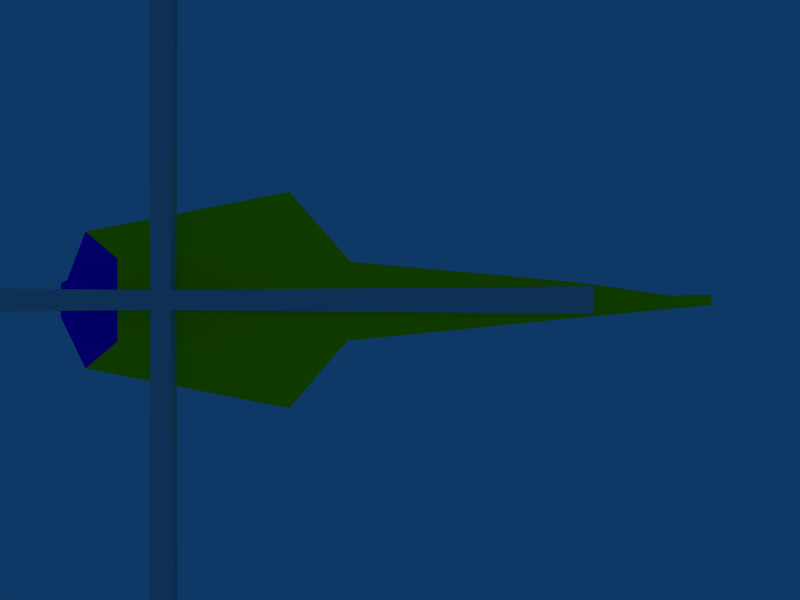 # Source: copter1-1.blend  (saved by Blender 2.49.2; exported with 4.5.12 LTS)
import bpy
from mathutils import Matrix  # noqa: F401  (used for matrix-valued properties, if any)

bpy.ops.wm.read_factory_settings(use_empty=True)
scene = bpy.context.scene
scene.name = 'Scene'

# ---- collections
col_collection_1 = bpy.data.collections.new('Collection 1'); scene.collection.children.link(col_collection_1)

# ---- materials (node trees are filled in below, after node groups)
mat_material_001 = bpy.data.materials.new('Material.001')
mat_material_001.alpha_threshold = 0.0
mat_material_001.diffuse_color = (0.9375, 1.0, 0.0, 1.0)
mat_material_001.roughness = 0.5
mat_material_001.specular_intensity = 0.7035
mat_material_001.line_color = (0.0, 0.0, 0.0, 1.0)
mat_material_002 = bpy.data.materials.new('Material.002')
mat_material_002.alpha_threshold = 0.0
mat_material_002.diffuse_color = (0.1665, 0.0, 1.0, 1.0)
mat_material_002.roughness = 0.5
mat_material_002.specular_intensity = 0.7035
mat_material_002.line_color = (0.0, 0.0, 0.0, 1.0)

# ---- material node trees

# ---- world
world_world = bpy.data.worlds.new('World'); scene.world = world_world
world_world.color = (0.05656, 0.2208, 0.4)
world_world.use_sun_shadow = False
world_world.sun_shadow_jitter_overblur = 0.0
world_world.cycles.sampling_method = 'MANUAL'
world_world.cycles.sample_map_resolution = 256

# ---- cameras
cam_camera = bpy.data.cameras.new('Camera')
cam_camera.passepartout_alpha = 0.2
cam_camera.clip_end = 100.0
cam_camera.lens = 35.0
cam_camera.ortho_scale = 7.314
cam_camera.show_passepartout = False
cam_camera.show_safe_areas = True
cam_camera.dof.focus_distance = 0.0
cam_camera.dof.aperture_fstop = 128.0

# ---- lights
light_spot = bpy.data.lights.new('Spot', 'POINT')
light_spot.transmission_factor = 0.0
light_spot.cutoff_distance = 30.0
light_spot.energy = 100.0
light_spot.shadow_buffer_clip_start = 1.001
light_spot.shadow_soft_size = 1.0
light_spot.shadow_maximum_resolution = 0.006
light_spot.use_absolute_resolution = True
light_spot.cycles.use_multiple_importance_sampling = False

# ---- meshes
me_cube_001 = bpy.data.meshes.new('Cube.001')
me_cube_001.from_pydata([(1.0, 1.0, -1.0), (1.0, -1.0, -1.0), (-1.0, -1.0, -1.0), (-1.0, 1.0, -1.0), (1.0, 1.0, 1.0), (1.0, -1.0, 1.0), (-1.0, -1.0, 1.0), (-1.0, 1.0, 1.0), (1.387, 43.01, 0.3288), (1.387, 43.01, -0.3288), (-1.387, 43.01, -0.3288), (-1.387, 43.01, 0.3288), (-43.01, -1.387, -0.3288), (-43.01, -1.387, 0.3288), (-43.01, 1.387, 0.3288), (-43.01, 1.387, -0.3288), (1.387, -43.01, -0.3288), (1.387, -43.01, 0.3288), (-1.387, -43.01, 0.3288), (-1.387, -43.01, -0.3288), (43.01, 1.387, -0.3288), (43.01, 1.387, 0.3288), (43.01, -1.387, 0.3288), (43.01, -1.387, -0.3288)], [], [(0, 1, 2, 3), (4, 7, 6, 5), (0, 9, 8, 4), (9, 0, 3, 10), (7, 11, 10, 3), (4, 8, 11, 7), (8, 9, 10, 11), (6, 13, 12, 2), (7, 14, 13, 6), (3, 15, 14, 7), (2, 12, 15, 3), (12, 13, 14, 15), (5, 17, 16, 1), (6, 18, 17, 5), (2, 19, 18, 6), (1, 16, 19, 2), (16, 17, 18, 19), (20, 0, 4, 21), (5, 22, 21, 4), (1, 23, 22, 5), (0, 20, 23, 1), (20, 21, 22, 23)])
me_cube_001.use_remesh_preserve_volume = False
me_cube_001.use_remesh_preserve_attributes = False
me_cube_001.use_mirror_vertex_groups = False
me_cube_001.update()
me_cube = bpy.data.meshes.new('Cube')
me_cube.from_pydata([(0.5692, 0.3648, -0.08616), (0.5692, -0.3909, -0.08616), (-1.0, -1.042, -0.8045), (-1.0, 1.042, -0.8045), (0.5692, 0.4734, 0.8734), (0.5692, -0.4996, 0.8734), (-0.8852, -0.5158, 0.8269), (-0.8852, 0.5158, 0.8269), (1.788e-07, 1.295, -1.0), (-5.96e-08, -1.295, -1.0), (-0.1148, 0.6411, 0.9776), (-0.1148, -0.6411, 0.9776), (2.01, -0.2119, 0.8721), (2.01, 0.2119, 0.8721), (2.01, -0.2119, 0.6271), (2.01, 0.2119, 0.6271), (-1.402, 0.2279, 0.06847), (-1.402, -0.2279, 0.06847), (-1.351, 0.3198, -0.4963), (-1.351, -0.3198, -0.4963), (0.5692, 0.4191, 0.3936), (0.5692, -0.4452, 0.3936), (-1.251, -0.9248, 0.0), (-1.251, 0.9248, 0.0), (0.1522, -1.416, 0.3251), (0.1522, 1.416, 0.3251), (-1.419, 0.2739, -0.2139), (-1.419, -0.2739, -0.2139), (2.547, 0.05303, 0.6271), (2.547, -0.05304, 0.6271), (2.547, 0.05303, 0.8721), (2.547, -0.05304, 0.8721), (2.547, -0.05304, 2.166), (2.547, 0.05303, 2.166), (2.327, 0.0295, 2.166), (2.327, -0.02951, 2.166), (-0.4411, 0.09809, 1.066), (-0.4411, -0.09809, 1.066), (-0.5589, -0.07892, 1.043), (-0.5589, 0.07892, 1.043), (-0.5589, -0.07892, 1.294), (-0.5589, 0.07892, 1.294), (-0.4411, 0.09809, 1.317), (-0.4411, -0.09809, 1.317)], [], [(8, 0, 1, 9), (9, 2, 3, 8), (4, 10, 11, 5), (4, 5, 12, 13), (1, 0, 15, 14), (6, 7, 16, 17), (3, 2, 19, 18), (11, 24, 21, 5), (24, 9, 1, 21), (6, 22, 24, 11), (22, 2, 9, 24), (20, 0, 8, 25), (25, 10, 4, 20), (3, 23, 25, 8), (23, 7, 10, 25), (5, 21, 14, 12), (21, 1, 14), (0, 20, 15), (20, 4, 13, 15), (7, 23, 26, 16), (23, 3, 18, 26), (2, 22, 27, 19), (22, 6, 17, 27), (19, 27, 26, 18), (27, 17, 16, 26), (12, 14, 29, 31), (15, 13, 30, 28), (14, 15, 28, 29), (28, 30, 31, 29), (31, 30, 33, 32), (30, 13, 34, 33), (12, 31, 32, 35), (13, 12, 35, 34), (34, 35, 32, 33), (11, 10, 36, 37), (6, 11, 37, 38), (10, 7, 39, 36), (7, 6, 38, 39), (39, 38, 40, 41), (36, 39, 41, 42), (38, 37, 43, 40), (37, 36, 42, 43), (42, 41, 40, 43)])
me_cube.polygons.foreach_set('material_index', [0, 0, 0, 0, 0, 1, 1, 0, 0, 0, 0, 0, 0, 0, 0, 0, 0, 0, 0, 1, 1, 1, 1, 1, 1, 0, 0, 0, 0, 0, 0, 0, 0, 0, 0, 0, 0, 0, 0, 0, 0, 0, 0])
me_cube.materials.append(mat_material_001)
me_cube.materials.append(mat_material_002)
me_cube.use_remesh_preserve_volume = False
me_cube.use_remesh_preserve_attributes = False
me_cube.use_mirror_vertex_groups = False
me_cube.update()

# ---- objects
ob_cube_001 = bpy.data.objects.new('Cube.001', me_cube_001)
ob_cube = bpy.data.objects.new('Cube', me_cube)
ob_lamp = bpy.data.objects.new('Lamp', light_spot)
ob_camera = bpy.data.objects.new('Camera', cam_camera)

# ---- transforms, parenting, visibility, modifiers, constraints
ob_cube_001.location = (-1.0, 2.012e-07, 1.47)
ob_cube_001.scale = (0.1163, 0.1163, 0.1163)
ob_cube_001.lock_rotations_4d = False
ob_cube_001.empty_display_type = 'ARROWS'
ob_cube_001.lineart.crease_threshold = 0.0
ob_cube.location = (0.0, 0.0, 0.0)
ob_cube.scale = (2.0, 1.0, 1.0)
ob_cube.lock_rotations_4d = False
ob_cube.empty_display_type = 'ARROWS'
ob_cube.color = (0.0, 0.0, 0.0, 1.0)
ob_cube.lineart.crease_threshold = 0.0
ob_lamp.location = (0.1017, 1.005, 14.32)
ob_lamp.rotation_euler = (0.6503, 0.05522, 1.866)
ob_lamp.lock_rotations_4d = False
ob_lamp.empty_display_type = 'ARROWS'
ob_lamp.color = (0.0, 0.0, 0.0, 0.0)
ob_lamp.lineart.crease_threshold = 0.0
ob_camera.location = (1.753, 0.0, 10.52)
ob_camera.lock_rotations_4d = False
ob_camera.empty_display_type = 'ARROWS'
ob_camera.color = (0.0, 0.0, 0.0, 0.0)
ob_camera.display_type = 'WIRE'
ob_camera.lineart.crease_threshold = 0.0

# ---- collection membership
col_collection_1.objects.link(ob_cube_001)
col_collection_1.objects.link(ob_cube)
col_collection_1.objects.link(ob_lamp)
col_collection_1.objects.link(ob_camera)

# ---- scene / render settings (as saved in the file)
scene.camera = ob_camera
scene.frame_start = 1; scene.frame_end = 250; scene.frame_set(1)
scene.render.engine = 'BLENDER_EEVEE_NEXT'
scene.render.image_settings.file_format = 'JPEG'
scene.render.image_settings.color_mode = 'RGB'
scene.render.image_settings.compression = 90
scene.render.resolution_x = 800
scene.render.resolution_y = 600
scene.render.pixel_aspect_x = 100.0
scene.render.pixel_aspect_y = 100.0
scene.render.fps = 25
scene.render.dither_intensity = 0.0
scene.render.use_compositing = False
scene.render.use_sequencer = False
scene.render.bake_margin = 2
scene.render.bake_bias = 0.0
scene.render.use_stamp_time = False
scene.render.use_stamp_date = False
scene.render.use_stamp_frame = False
scene.render.use_stamp_camera = False
scene.render.use_stamp_scene = False
scene.render.use_stamp_filename = False
scene.render.use_stamp_render_time = False
scene.render.stamp_font_size = 0
scene.cycles.use_denoising = False
scene.cycles.samples = 10
scene.cycles.sampling_pattern = 'TABULATED_SOBOL'
scene.cycles.light_sampling_threshold = 0.0
scene.cycles.use_adaptive_sampling = False
scene.cycles.use_light_tree = False
scene.cycles.blur_glossy = 0.0
scene.cycles.volume_bounces = 1
scene.cycles.pixel_filter_type = 'GAUSSIAN'
scene.cycles.sample_clamp_indirect = 0.0
scene.view_settings.view_transform = 'Raw'
bpy.context.view_layer.update()
